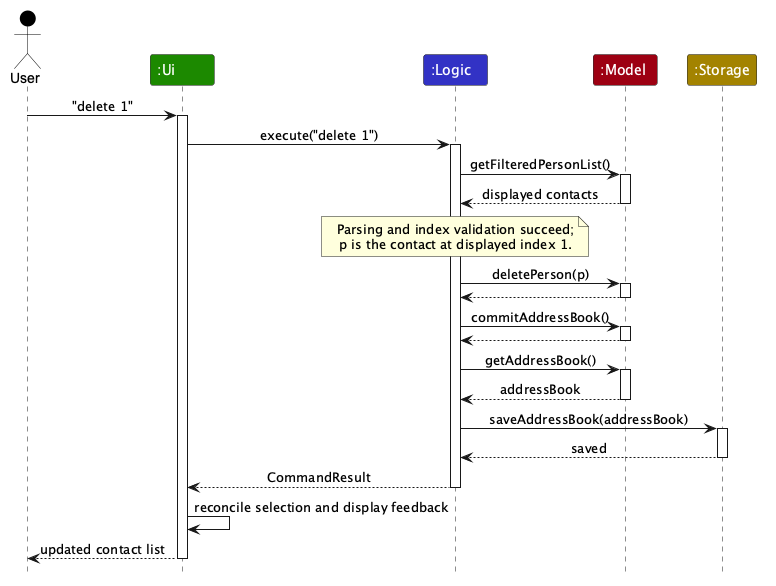

The diagram above was rendered by PlantUML. Its source (embedded in the PNG):
@startuml
!include style.puml
skinparam ArrowFontStyle plain
actor User as User USER_COLOR
participant ":Ui" as Ui UI_COLOR
participant ":Logic" as Logic LOGIC_COLOR
participant ":Model" as Model MODEL_COLOR
participant ":Storage" as Storage STORAGE_COLOR

User -> Ui : "delete 1"
activate Ui
Ui -> Logic : execute("delete 1")
activate Logic
Logic -> Model : getFilteredPersonList()
activate Model
Model --> Logic : displayed contacts
deactivate Model
note over Logic
  Parsing and index validation succeed;
  p is the contact at displayed index 1.
end note
Logic -> Model : deletePerson(p)
activate Model
Model --> Logic
deactivate Model
Logic -> Model : commitAddressBook()
activate Model
Model --> Logic
deactivate Model
Logic -> Model : getAddressBook()
activate Model
Model --> Logic : addressBook
deactivate Model
Logic -> Storage : saveAddressBook(addressBook)
activate Storage
Storage --> Logic : saved
deactivate Storage
Logic --> Ui : CommandResult
deactivate Logic
Ui -> Ui : reconcile selection and display feedback
Ui --> User : updated contact list
deactivate Ui
@enduml